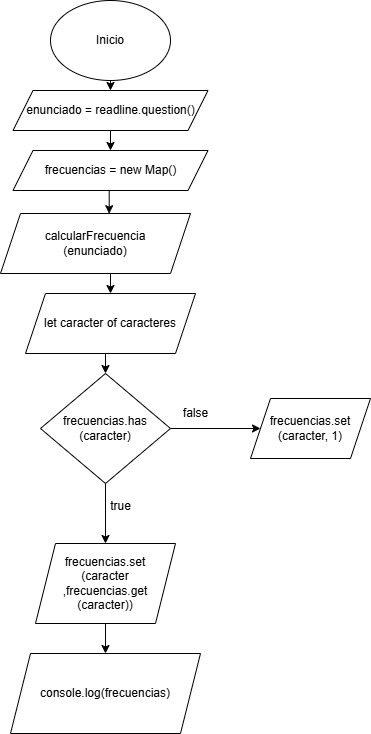

The diagram above was exported from draw.io. Its source (the exported page's mxGraphModel, read from the mxfile embedded in the PNG):
<mxGraphModel dx="593" dy="621" grid="1" gridSize="10" guides="1" tooltips="1" connect="1" arrows="1" fold="1" page="1" pageScale="1" pageWidth="827" pageHeight="1169" math="0" shadow="0">
  <root>
    <mxCell id="0" />
    <mxCell id="1" parent="0" />
    <mxCell id="EgdETxzIZZzkL9w8-Rjh-21" style="edgeStyle=orthogonalEdgeStyle;rounded=0;orthogonalLoop=1;jettySize=auto;html=1;exitX=0.5;exitY=1;exitDx=0;exitDy=0;entryX=0.5;entryY=0;entryDx=0;entryDy=0;" edge="1" parent="1" source="EgdETxzIZZzkL9w8-Rjh-1" target="EgdETxzIZZzkL9w8-Rjh-2">
      <mxGeometry relative="1" as="geometry" />
    </mxCell>
    <mxCell id="EgdETxzIZZzkL9w8-Rjh-1" value="Inicio" style="ellipse;whiteSpace=wrap;html=1;" vertex="1" parent="1">
      <mxGeometry x="340" y="10" width="120" height="80" as="geometry" />
    </mxCell>
    <mxCell id="EgdETxzIZZzkL9w8-Rjh-22" style="edgeStyle=orthogonalEdgeStyle;rounded=0;orthogonalLoop=1;jettySize=auto;html=1;exitX=0.5;exitY=1;exitDx=0;exitDy=0;entryX=0.5;entryY=0;entryDx=0;entryDy=0;" edge="1" parent="1" source="EgdETxzIZZzkL9w8-Rjh-2" target="EgdETxzIZZzkL9w8-Rjh-20">
      <mxGeometry relative="1" as="geometry" />
    </mxCell>
    <mxCell id="EgdETxzIZZzkL9w8-Rjh-2" value="enunciado = readline.question()" style="shape=parallelogram;perimeter=parallelogramPerimeter;whiteSpace=wrap;html=1;fixedSize=1;" vertex="1" parent="1">
      <mxGeometry x="302.5" y="100" width="195" height="40" as="geometry" />
    </mxCell>
    <mxCell id="EgdETxzIZZzkL9w8-Rjh-7" style="edgeStyle=orthogonalEdgeStyle;rounded=0;orthogonalLoop=1;jettySize=auto;html=1;exitX=0.5;exitY=1;exitDx=0;exitDy=0;entryX=0.5;entryY=0;entryDx=0;entryDy=0;" edge="1" parent="1" source="EgdETxzIZZzkL9w8-Rjh-4" target="EgdETxzIZZzkL9w8-Rjh-6">
      <mxGeometry relative="1" as="geometry" />
    </mxCell>
    <mxCell id="EgdETxzIZZzkL9w8-Rjh-4" value="calcularFrecuencia&lt;div&gt;(enunciado)&lt;/div&gt;" style="shape=parallelogram;perimeter=parallelogramPerimeter;whiteSpace=wrap;html=1;fixedSize=1;" vertex="1" parent="1">
      <mxGeometry x="290" y="223" width="190" height="60" as="geometry" />
    </mxCell>
    <mxCell id="EgdETxzIZZzkL9w8-Rjh-9" style="edgeStyle=orthogonalEdgeStyle;rounded=0;orthogonalLoop=1;jettySize=auto;html=1;exitX=0.5;exitY=1;exitDx=0;exitDy=0;entryX=0.5;entryY=0;entryDx=0;entryDy=0;" edge="1" parent="1" source="EgdETxzIZZzkL9w8-Rjh-6" target="EgdETxzIZZzkL9w8-Rjh-8">
      <mxGeometry relative="1" as="geometry" />
    </mxCell>
    <mxCell id="EgdETxzIZZzkL9w8-Rjh-6" value="let caracter of caracteres" style="shape=parallelogram;perimeter=parallelogramPerimeter;whiteSpace=wrap;html=1;fixedSize=1;" vertex="1" parent="1">
      <mxGeometry x="315" y="303" width="170" height="60" as="geometry" />
    </mxCell>
    <mxCell id="EgdETxzIZZzkL9w8-Rjh-16" style="edgeStyle=orthogonalEdgeStyle;rounded=0;orthogonalLoop=1;jettySize=auto;html=1;exitX=1;exitY=0.5;exitDx=0;exitDy=0;entryX=0;entryY=0.5;entryDx=0;entryDy=0;" edge="1" parent="1" source="EgdETxzIZZzkL9w8-Rjh-8" target="EgdETxzIZZzkL9w8-Rjh-11">
      <mxGeometry relative="1" as="geometry" />
    </mxCell>
    <mxCell id="EgdETxzIZZzkL9w8-Rjh-17" style="edgeStyle=orthogonalEdgeStyle;rounded=0;orthogonalLoop=1;jettySize=auto;html=1;exitX=0.5;exitY=1;exitDx=0;exitDy=0;entryX=0.5;entryY=0;entryDx=0;entryDy=0;" edge="1" parent="1" source="EgdETxzIZZzkL9w8-Rjh-8" target="EgdETxzIZZzkL9w8-Rjh-10">
      <mxGeometry relative="1" as="geometry" />
    </mxCell>
    <mxCell id="EgdETxzIZZzkL9w8-Rjh-8" value="frecuencias.has&lt;div&gt;(caracter)&lt;/div&gt;" style="rhombus;whiteSpace=wrap;html=1;" vertex="1" parent="1">
      <mxGeometry x="330" y="383" width="130" height="110" as="geometry" />
    </mxCell>
    <mxCell id="EgdETxzIZZzkL9w8-Rjh-19" style="edgeStyle=orthogonalEdgeStyle;rounded=0;orthogonalLoop=1;jettySize=auto;html=1;exitX=0.5;exitY=1;exitDx=0;exitDy=0;" edge="1" parent="1" source="EgdETxzIZZzkL9w8-Rjh-10" target="EgdETxzIZZzkL9w8-Rjh-18">
      <mxGeometry relative="1" as="geometry" />
    </mxCell>
    <mxCell id="EgdETxzIZZzkL9w8-Rjh-10" value="frecuencias.set&lt;div&gt;(caracter&lt;/div&gt;&lt;div&gt;,frecuencias.get&lt;/div&gt;&lt;div&gt;(caracter))&lt;/div&gt;" style="shape=parallelogram;perimeter=parallelogramPerimeter;whiteSpace=wrap;html=1;fixedSize=1;" vertex="1" parent="1">
      <mxGeometry x="325" y="553" width="140" height="80" as="geometry" />
    </mxCell>
    <mxCell id="EgdETxzIZZzkL9w8-Rjh-11" value="frecuencias.set&lt;div&gt;(caracter, 1)&lt;/div&gt;" style="shape=parallelogram;perimeter=parallelogramPerimeter;whiteSpace=wrap;html=1;fixedSize=1;" vertex="1" parent="1">
      <mxGeometry x="540" y="408" width="120" height="60" as="geometry" />
    </mxCell>
    <mxCell id="EgdETxzIZZzkL9w8-Rjh-13" value="false" style="text;html=1;align=center;verticalAlign=middle;resizable=0;points=[];autosize=1;strokeColor=none;fillColor=none;" vertex="1" parent="1">
      <mxGeometry x="460" y="408" width="50" height="30" as="geometry" />
    </mxCell>
    <mxCell id="EgdETxzIZZzkL9w8-Rjh-15" value="true" style="text;html=1;align=center;verticalAlign=middle;resizable=0;points=[];autosize=1;strokeColor=none;fillColor=none;" vertex="1" parent="1">
      <mxGeometry x="390" y="501" width="40" height="30" as="geometry" />
    </mxCell>
    <mxCell id="EgdETxzIZZzkL9w8-Rjh-18" value="console.log(frecuencias)" style="shape=parallelogram;perimeter=parallelogramPerimeter;whiteSpace=wrap;html=1;fixedSize=1;" vertex="1" parent="1">
      <mxGeometry x="300" y="663" width="190" height="80" as="geometry" />
    </mxCell>
    <mxCell id="EgdETxzIZZzkL9w8-Rjh-20" value="frecuencias = new Map()" style="shape=parallelogram;perimeter=parallelogramPerimeter;whiteSpace=wrap;html=1;fixedSize=1;" vertex="1" parent="1">
      <mxGeometry x="302.5" y="160" width="195" height="40" as="geometry" />
    </mxCell>
    <mxCell id="EgdETxzIZZzkL9w8-Rjh-23" style="edgeStyle=orthogonalEdgeStyle;rounded=0;orthogonalLoop=1;jettySize=auto;html=1;exitX=0.5;exitY=1;exitDx=0;exitDy=0;entryX=0.572;entryY=0.003;entryDx=0;entryDy=0;entryPerimeter=0;" edge="1" parent="1" source="EgdETxzIZZzkL9w8-Rjh-20" target="EgdETxzIZZzkL9w8-Rjh-4">
      <mxGeometry relative="1" as="geometry" />
    </mxCell>
  </root>
</mxGraphModel>